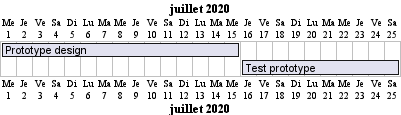

The diagram above was rendered by PlantUML. Its source (embedded in the PNG):
@startgantt
language fr

[Prototype design] lasts 15 days
[Test prototype] lasts 10 days

Project starts 2020-07-01
[Prototype design] ends 2020-07-15
[Test prototype] ends 2020-07-25

@endgantt